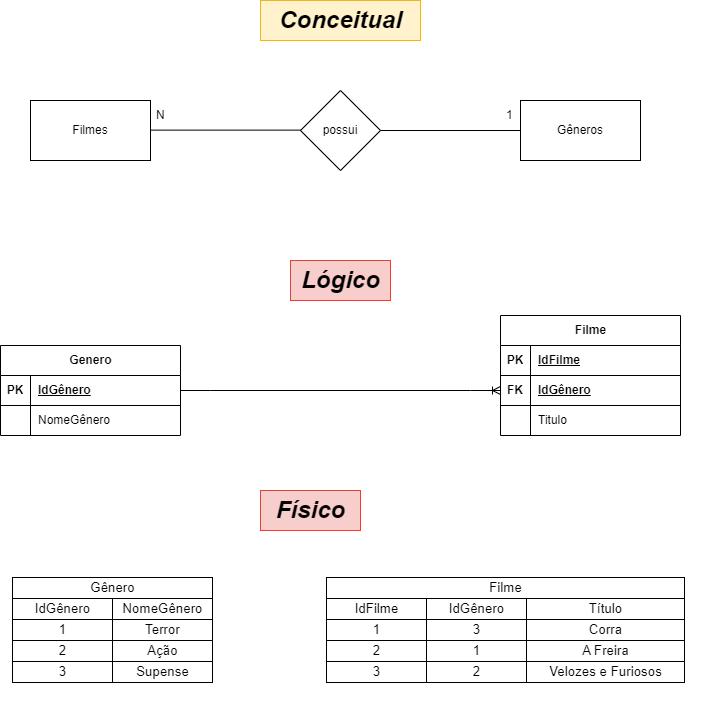

The diagram above was exported from draw.io. Its source (the exported page's mxGraphModel, read from the mxfile embedded in the PNG):
<mxGraphModel dx="1235" dy="684" grid="1" gridSize="10" guides="1" tooltips="1" connect="1" arrows="1" fold="1" page="1" pageScale="1" pageWidth="827" pageHeight="1169" math="0" shadow="0">
  <root>
    <mxCell id="0" />
    <mxCell id="1" parent="0" />
    <mxCell id="yaOeh6aV-ggRc0p7RnkD-2" value="&lt;font style=&quot;vertical-align: inherit;&quot;&gt;&lt;font style=&quot;vertical-align: inherit;&quot;&gt;possui&lt;/font&gt;&lt;/font&gt;" style="rhombus;whiteSpace=wrap;html=1;" parent="1" vertex="1">
      <mxGeometry x="390" y="240" width="80" height="80" as="geometry" />
    </mxCell>
    <mxCell id="yaOeh6aV-ggRc0p7RnkD-3" value="&lt;font style=&quot;vertical-align: inherit;&quot;&gt;&lt;font style=&quot;vertical-align: inherit;&quot;&gt;Filmes&lt;/font&gt;&lt;/font&gt;" style="rounded=0;whiteSpace=wrap;html=1;" parent="1" vertex="1">
      <mxGeometry x="120" y="250" width="120" height="60" as="geometry" />
    </mxCell>
    <mxCell id="yaOeh6aV-ggRc0p7RnkD-4" value="&lt;font style=&quot;vertical-align: inherit;&quot;&gt;&lt;font style=&quot;vertical-align: inherit;&quot;&gt;&lt;font style=&quot;vertical-align: inherit;&quot;&gt;&lt;font style=&quot;vertical-align: inherit;&quot;&gt;&lt;font style=&quot;vertical-align: inherit;&quot;&gt;&lt;font style=&quot;vertical-align: inherit;&quot;&gt;Gêneros&lt;/font&gt;&lt;/font&gt;&lt;/font&gt;&lt;/font&gt;&lt;/font&gt;&lt;/font&gt;" style="rounded=0;whiteSpace=wrap;html=1;" parent="1" vertex="1">
      <mxGeometry x="610" y="250" width="120" height="60" as="geometry" />
    </mxCell>
    <mxCell id="yaOeh6aV-ggRc0p7RnkD-8" value="" style="endArrow=none;html=1;rounded=0;entryX=0;entryY=0.5;entryDx=0;entryDy=0;exitX=1;exitY=0.5;exitDx=0;exitDy=0;" parent="1" edge="1">
      <mxGeometry width="50" height="50" relative="1" as="geometry">
        <mxPoint x="240.0000000000001" y="279.63" as="sourcePoint" />
        <mxPoint x="390" y="279.63" as="targetPoint" />
      </mxGeometry>
    </mxCell>
    <mxCell id="yaOeh6aV-ggRc0p7RnkD-9" value="" style="endArrow=none;html=1;rounded=0;entryX=0;entryY=0.5;entryDx=0;entryDy=0;exitX=1;exitY=0.5;exitDx=0;exitDy=0;" parent="1" source="yaOeh6aV-ggRc0p7RnkD-2" target="yaOeh6aV-ggRc0p7RnkD-4" edge="1">
      <mxGeometry width="50" height="50" relative="1" as="geometry">
        <mxPoint x="480" y="280" as="sourcePoint" />
        <mxPoint x="600" y="279.63" as="targetPoint" />
      </mxGeometry>
    </mxCell>
    <mxCell id="yaOeh6aV-ggRc0p7RnkD-10" value="1" style="text;strokeColor=none;fillColor=none;align=left;verticalAlign=middle;spacingLeft=4;spacingRight=4;overflow=hidden;points=[[0,0.5],[1,0.5]];portConstraint=eastwest;rotatable=0;whiteSpace=wrap;html=1;" parent="1" vertex="1">
      <mxGeometry x="590" y="250" width="20" height="30" as="geometry" />
    </mxCell>
    <mxCell id="yaOeh6aV-ggRc0p7RnkD-11" value="N" style="text;strokeColor=none;fillColor=none;align=left;verticalAlign=middle;spacingLeft=4;spacingRight=4;overflow=hidden;points=[[0,0.5],[1,0.5]];portConstraint=eastwest;rotatable=0;whiteSpace=wrap;html=1;" parent="1" vertex="1">
      <mxGeometry x="240" y="250" width="20" height="30" as="geometry" />
    </mxCell>
    <mxCell id="_rpqQipPMc4W5vzetkfj-14" value="Filme" style="shape=table;startSize=30;container=1;collapsible=1;childLayout=tableLayout;fixedRows=1;rowLines=0;fontStyle=1;align=center;resizeLast=1;html=1;" vertex="1" parent="1">
      <mxGeometry x="590" y="465" width="180" height="120" as="geometry" />
    </mxCell>
    <mxCell id="_rpqQipPMc4W5vzetkfj-15" value="" style="shape=tableRow;horizontal=0;startSize=0;swimlaneHead=0;swimlaneBody=0;fillColor=none;collapsible=0;dropTarget=0;points=[[0,0.5],[1,0.5]];portConstraint=eastwest;top=0;left=0;right=0;bottom=1;" vertex="1" parent="_rpqQipPMc4W5vzetkfj-14">
      <mxGeometry y="30" width="180" height="30" as="geometry" />
    </mxCell>
    <mxCell id="_rpqQipPMc4W5vzetkfj-16" value="PK" style="shape=partialRectangle;connectable=0;fillColor=none;top=0;left=0;bottom=0;right=0;fontStyle=1;overflow=hidden;whiteSpace=wrap;html=1;" vertex="1" parent="_rpqQipPMc4W5vzetkfj-15">
      <mxGeometry width="30" height="30" as="geometry">
        <mxRectangle width="30" height="30" as="alternateBounds" />
      </mxGeometry>
    </mxCell>
    <mxCell id="_rpqQipPMc4W5vzetkfj-17" value="IdFilme" style="shape=partialRectangle;connectable=0;fillColor=none;top=0;left=0;bottom=0;right=0;align=left;spacingLeft=6;fontStyle=5;overflow=hidden;whiteSpace=wrap;html=1;" vertex="1" parent="_rpqQipPMc4W5vzetkfj-15">
      <mxGeometry x="30" width="150" height="30" as="geometry">
        <mxRectangle width="150" height="30" as="alternateBounds" />
      </mxGeometry>
    </mxCell>
    <mxCell id="_rpqQipPMc4W5vzetkfj-39" style="shape=tableRow;horizontal=0;startSize=0;swimlaneHead=0;swimlaneBody=0;fillColor=none;collapsible=0;dropTarget=0;points=[[0,0.5],[1,0.5]];portConstraint=eastwest;top=0;left=0;right=0;bottom=1;" vertex="1" parent="_rpqQipPMc4W5vzetkfj-14">
      <mxGeometry y="60" width="180" height="30" as="geometry" />
    </mxCell>
    <mxCell id="_rpqQipPMc4W5vzetkfj-40" value="FK" style="shape=partialRectangle;connectable=0;fillColor=none;top=0;left=0;bottom=0;right=0;fontStyle=1;overflow=hidden;whiteSpace=wrap;html=1;" vertex="1" parent="_rpqQipPMc4W5vzetkfj-39">
      <mxGeometry width="30" height="30" as="geometry">
        <mxRectangle width="30" height="30" as="alternateBounds" />
      </mxGeometry>
    </mxCell>
    <mxCell id="_rpqQipPMc4W5vzetkfj-41" value="IdGênero" style="shape=partialRectangle;connectable=0;fillColor=none;top=0;left=0;bottom=0;right=0;align=left;spacingLeft=6;fontStyle=5;overflow=hidden;whiteSpace=wrap;html=1;" vertex="1" parent="_rpqQipPMc4W5vzetkfj-39">
      <mxGeometry x="30" width="150" height="30" as="geometry">
        <mxRectangle width="150" height="30" as="alternateBounds" />
      </mxGeometry>
    </mxCell>
    <mxCell id="_rpqQipPMc4W5vzetkfj-18" value="" style="shape=tableRow;horizontal=0;startSize=0;swimlaneHead=0;swimlaneBody=0;fillColor=none;collapsible=0;dropTarget=0;points=[[0,0.5],[1,0.5]];portConstraint=eastwest;top=0;left=0;right=0;bottom=0;" vertex="1" parent="_rpqQipPMc4W5vzetkfj-14">
      <mxGeometry y="90" width="180" height="30" as="geometry" />
    </mxCell>
    <mxCell id="_rpqQipPMc4W5vzetkfj-19" value="" style="shape=partialRectangle;connectable=0;fillColor=none;top=0;left=0;bottom=0;right=0;editable=1;overflow=hidden;whiteSpace=wrap;html=1;" vertex="1" parent="_rpqQipPMc4W5vzetkfj-18">
      <mxGeometry width="30" height="30" as="geometry">
        <mxRectangle width="30" height="30" as="alternateBounds" />
      </mxGeometry>
    </mxCell>
    <mxCell id="_rpqQipPMc4W5vzetkfj-20" value="Titulo" style="shape=partialRectangle;connectable=0;fillColor=none;top=0;left=0;bottom=0;right=0;align=left;spacingLeft=6;overflow=hidden;whiteSpace=wrap;html=1;" vertex="1" parent="_rpqQipPMc4W5vzetkfj-18">
      <mxGeometry x="30" width="150" height="30" as="geometry">
        <mxRectangle width="150" height="30" as="alternateBounds" />
      </mxGeometry>
    </mxCell>
    <mxCell id="_rpqQipPMc4W5vzetkfj-42" value="Genero" style="shape=table;startSize=30;container=1;collapsible=1;childLayout=tableLayout;fixedRows=1;rowLines=0;fontStyle=1;align=center;resizeLast=1;html=1;" vertex="1" parent="1">
      <mxGeometry x="90" y="495" width="180" height="90" as="geometry" />
    </mxCell>
    <mxCell id="_rpqQipPMc4W5vzetkfj-43" value="" style="shape=tableRow;horizontal=0;startSize=0;swimlaneHead=0;swimlaneBody=0;fillColor=none;collapsible=0;dropTarget=0;points=[[0,0.5],[1,0.5]];portConstraint=eastwest;top=0;left=0;right=0;bottom=1;" vertex="1" parent="_rpqQipPMc4W5vzetkfj-42">
      <mxGeometry y="30" width="180" height="30" as="geometry" />
    </mxCell>
    <mxCell id="_rpqQipPMc4W5vzetkfj-44" value="PK" style="shape=partialRectangle;connectable=0;fillColor=none;top=0;left=0;bottom=0;right=0;fontStyle=1;overflow=hidden;whiteSpace=wrap;html=1;" vertex="1" parent="_rpqQipPMc4W5vzetkfj-43">
      <mxGeometry width="30" height="30" as="geometry">
        <mxRectangle width="30" height="30" as="alternateBounds" />
      </mxGeometry>
    </mxCell>
    <mxCell id="_rpqQipPMc4W5vzetkfj-45" value="IdGênero" style="shape=partialRectangle;connectable=0;fillColor=none;top=0;left=0;bottom=0;right=0;align=left;spacingLeft=6;fontStyle=5;overflow=hidden;whiteSpace=wrap;html=1;" vertex="1" parent="_rpqQipPMc4W5vzetkfj-43">
      <mxGeometry x="30" width="150" height="30" as="geometry">
        <mxRectangle width="150" height="30" as="alternateBounds" />
      </mxGeometry>
    </mxCell>
    <mxCell id="_rpqQipPMc4W5vzetkfj-46" value="" style="shape=tableRow;horizontal=0;startSize=0;swimlaneHead=0;swimlaneBody=0;fillColor=none;collapsible=0;dropTarget=0;points=[[0,0.5],[1,0.5]];portConstraint=eastwest;top=0;left=0;right=0;bottom=0;" vertex="1" parent="_rpqQipPMc4W5vzetkfj-42">
      <mxGeometry y="60" width="180" height="30" as="geometry" />
    </mxCell>
    <mxCell id="_rpqQipPMc4W5vzetkfj-47" value="" style="shape=partialRectangle;connectable=0;fillColor=none;top=0;left=0;bottom=0;right=0;editable=1;overflow=hidden;whiteSpace=wrap;html=1;" vertex="1" parent="_rpqQipPMc4W5vzetkfj-46">
      <mxGeometry width="30" height="30" as="geometry">
        <mxRectangle width="30" height="30" as="alternateBounds" />
      </mxGeometry>
    </mxCell>
    <mxCell id="_rpqQipPMc4W5vzetkfj-48" value="NomeGênero" style="shape=partialRectangle;connectable=0;fillColor=none;top=0;left=0;bottom=0;right=0;align=left;spacingLeft=6;overflow=hidden;whiteSpace=wrap;html=1;" vertex="1" parent="_rpqQipPMc4W5vzetkfj-46">
      <mxGeometry x="30" width="150" height="30" as="geometry">
        <mxRectangle width="150" height="30" as="alternateBounds" />
      </mxGeometry>
    </mxCell>
    <mxCell id="_rpqQipPMc4W5vzetkfj-56" value="" style="edgeStyle=entityRelationEdgeStyle;fontSize=12;html=1;endArrow=ERoneToMany;rounded=0;entryX=0;entryY=0.5;entryDx=0;entryDy=0;exitX=1;exitY=0.5;exitDx=0;exitDy=0;" edge="1" parent="1" source="_rpqQipPMc4W5vzetkfj-43" target="_rpqQipPMc4W5vzetkfj-39">
      <mxGeometry width="100" height="100" relative="1" as="geometry">
        <mxPoint x="360" y="685" as="sourcePoint" />
        <mxPoint x="460" y="585" as="targetPoint" />
      </mxGeometry>
    </mxCell>
    <mxCell id="_rpqQipPMc4W5vzetkfj-57" value="Conceitual" style="text;html=1;fontSize=24;fontStyle=3;verticalAlign=middle;align=center;fillColor=#fff2cc;strokeColor=#d6b656;" vertex="1" parent="1">
      <mxGeometry x="350" y="150" width="160" height="40" as="geometry" />
    </mxCell>
    <mxCell id="_rpqQipPMc4W5vzetkfj-58" value="Lógico" style="text;strokeColor=#b85450;fillColor=#f8cecc;html=1;fontSize=24;fontStyle=3;verticalAlign=middle;align=center;" vertex="1" parent="1">
      <mxGeometry x="380" y="410" width="100" height="40" as="geometry" />
    </mxCell>
    <mxCell id="_rpqQipPMc4W5vzetkfj-106" value="&lt;table xmlns=&quot;http://www.w3.org/1999/xhtml&quot; cellspacing=&quot;0&quot; cellpadding=&quot;0&quot; dir=&quot;ltr&quot; border=&quot;1&quot; style=&quot;table-layout:fixed;font-size:10pt;font-family:Arial;width:0px;border-collapse:collapse;border:none&quot;&gt;&lt;colgroup&gt;&lt;col width=&quot;100&quot;&gt;&lt;col width=&quot;100&quot;&gt;&lt;/colgroup&gt;&lt;tbody&gt;&lt;tr style=&quot;height:21px;&quot;&gt;&lt;td style=&quot;border-top:1px solid #000000;border-right:1px solid #000000;border-bottom:1px solid #000000;border-left:1px solid #000000;overflow:hidden;padding:2px 3px 2px 3px;vertical-align:bottom;text-align:center;&quot; rowspan=&quot;1&quot; colspan=&quot;2&quot; data-sheets-value=&quot;{&amp;quot;1&amp;quot;:2,&amp;quot;2&amp;quot;:&amp;quot;Gênero&amp;quot;}&quot;&gt;Gênero&lt;/td&gt;&lt;/tr&gt;&lt;tr style=&quot;height:21px;&quot;&gt;&lt;td style=&quot;border-right:1px solid #000000;border-bottom:1px solid #000000;border-left:1px solid #000000;overflow:hidden;padding:2px 3px 2px 3px;vertical-align:bottom;text-align:center;&quot; data-sheets-value=&quot;{&amp;quot;1&amp;quot;:2,&amp;quot;2&amp;quot;:&amp;quot;IdGênero&amp;quot;}&quot;&gt;IdGênero&lt;/td&gt;&lt;td style=&quot;border-right:1px solid #000000;border-bottom:1px solid #000000;overflow:hidden;padding:2px 3px 2px 3px;vertical-align:bottom;text-align:center;&quot; data-sheets-value=&quot;{&amp;quot;1&amp;quot;:2,&amp;quot;2&amp;quot;:&amp;quot;NomeGênero&amp;quot;}&quot;&gt;NomeGênero&lt;/td&gt;&lt;/tr&gt;&lt;tr style=&quot;height:21px;&quot;&gt;&lt;td style=&quot;border-right:1px solid #000000;border-bottom:1px solid #000000;border-left:1px solid #000000;overflow:hidden;padding:2px 3px 2px 3px;vertical-align:bottom;text-align:center;&quot; data-sheets-value=&quot;{&amp;quot;1&amp;quot;:3,&amp;quot;3&amp;quot;:1}&quot;&gt;1&lt;/td&gt;&lt;td style=&quot;border-right:1px solid #000000;border-bottom:1px solid #000000;overflow:hidden;padding:2px 3px 2px 3px;vertical-align:bottom;text-align:center;&quot; data-sheets-value=&quot;{&amp;quot;1&amp;quot;:2,&amp;quot;2&amp;quot;:&amp;quot;Terror&amp;quot;}&quot;&gt;Terror&lt;/td&gt;&lt;/tr&gt;&lt;tr style=&quot;height:21px;&quot;&gt;&lt;td style=&quot;border-right:1px solid #000000;border-bottom:1px solid #000000;border-left:1px solid #000000;overflow:hidden;padding:2px 3px 2px 3px;vertical-align:bottom;text-align:center;&quot; data-sheets-value=&quot;{&amp;quot;1&amp;quot;:3,&amp;quot;3&amp;quot;:2}&quot;&gt;2&lt;/td&gt;&lt;td style=&quot;border-right:1px solid #000000;border-bottom:1px solid #000000;overflow:hidden;padding:2px 3px 2px 3px;vertical-align:bottom;text-align:center;&quot; data-sheets-value=&quot;{&amp;quot;1&amp;quot;:2,&amp;quot;2&amp;quot;:&amp;quot;Ação&amp;quot;}&quot;&gt;Ação&lt;/td&gt;&lt;/tr&gt;&lt;tr style=&quot;height:21px;&quot;&gt;&lt;td style=&quot;border-right:1px solid #000000;border-bottom:1px solid #000000;border-left:1px solid #000000;overflow:hidden;padding:2px 3px 2px 3px;vertical-align:bottom;text-align:center;&quot; data-sheets-value=&quot;{&amp;quot;1&amp;quot;:3,&amp;quot;3&amp;quot;:3}&quot;&gt;3&lt;/td&gt;&lt;td style=&quot;border-right:1px solid #000000;border-bottom:1px solid #000000;overflow:hidden;padding:2px 3px 2px 3px;vertical-align:bottom;text-align:center;&quot; data-sheets-value=&quot;{&amp;quot;1&amp;quot;:2,&amp;quot;2&amp;quot;:&amp;quot;Supense&amp;quot;}&quot;&gt;Supense&lt;/td&gt;&lt;/tr&gt;&lt;/tbody&gt;&lt;/table&gt;" style="text;whiteSpace=wrap;html=1;" vertex="1" parent="1">
      <mxGeometry x="100" y="720" width="230" height="130" as="geometry" />
    </mxCell>
    <mxCell id="_rpqQipPMc4W5vzetkfj-112" value="&lt;table xmlns=&quot;http://www.w3.org/1999/xhtml&quot; cellspacing=&quot;0&quot; cellpadding=&quot;0&quot; dir=&quot;ltr&quot; border=&quot;1&quot; style=&quot;table-layout:fixed;font-size:10pt;font-family:Arial;width:0px;border-collapse:collapse;border:none&quot;&gt;&lt;colgroup&gt;&lt;col width=&quot;100&quot;&gt;&lt;col width=&quot;100&quot;&gt;&lt;col width=&quot;158&quot;&gt;&lt;/colgroup&gt;&lt;tbody&gt;&lt;tr style=&quot;height:21px;&quot;&gt;&lt;td style=&quot;border-top:1px solid #000000;border-right:1px solid #000000;border-bottom:1px solid #000000;border-left:1px solid #000000;overflow:hidden;padding:2px 3px 2px 3px;vertical-align:bottom;text-align:center;&quot; rowspan=&quot;1&quot; colspan=&quot;3&quot; data-sheets-value=&quot;{&amp;quot;1&amp;quot;:2,&amp;quot;2&amp;quot;:&amp;quot;Filme&amp;quot;}&quot;&gt;Filme&lt;/td&gt;&lt;/tr&gt;&lt;tr style=&quot;height:21px;&quot;&gt;&lt;td style=&quot;border-right:1px solid #000000;border-bottom:1px solid #000000;border-left:1px solid #000000;overflow:hidden;padding:2px 3px 2px 3px;vertical-align:bottom;text-align:center;&quot; data-sheets-value=&quot;{&amp;quot;1&amp;quot;:2,&amp;quot;2&amp;quot;:&amp;quot;IdFilme&amp;quot;}&quot;&gt;IdFilme&lt;/td&gt;&lt;td style=&quot;border-right:1px solid #000000;border-bottom:1px solid #000000;overflow:hidden;padding:2px 3px 2px 3px;vertical-align:bottom;text-align:center;&quot; data-sheets-value=&quot;{&amp;quot;1&amp;quot;:2,&amp;quot;2&amp;quot;:&amp;quot;IdGênero&amp;quot;}&quot;&gt;IdGênero&lt;/td&gt;&lt;td style=&quot;border-right:1px solid #000000;border-bottom:1px solid #000000;overflow:hidden;padding:2px 3px 2px 3px;vertical-align:bottom;text-align:center;&quot; data-sheets-value=&quot;{&amp;quot;1&amp;quot;:2,&amp;quot;2&amp;quot;:&amp;quot;Título&amp;quot;}&quot;&gt;Título&lt;/td&gt;&lt;/tr&gt;&lt;tr style=&quot;height:21px;&quot;&gt;&lt;td style=&quot;border-right:1px solid #000000;border-bottom:1px solid #000000;border-left:1px solid #000000;overflow:hidden;padding:2px 3px 2px 3px;vertical-align:bottom;text-align:center;&quot; data-sheets-value=&quot;{&amp;quot;1&amp;quot;:3,&amp;quot;3&amp;quot;:1}&quot;&gt;1&lt;/td&gt;&lt;td style=&quot;border-right:1px solid #000000;border-bottom:1px solid #000000;overflow:hidden;padding:2px 3px 2px 3px;vertical-align:bottom;text-align:center;&quot; data-sheets-value=&quot;{&amp;quot;1&amp;quot;:3,&amp;quot;3&amp;quot;:3}&quot;&gt;3&lt;/td&gt;&lt;td style=&quot;border-right:1px solid #000000;border-bottom:1px solid #000000;overflow:hidden;padding:2px 3px 2px 3px;vertical-align:bottom;text-align:center;&quot; data-sheets-value=&quot;{&amp;quot;1&amp;quot;:2,&amp;quot;2&amp;quot;:&amp;quot;Corra&amp;quot;}&quot;&gt;Corra&lt;/td&gt;&lt;/tr&gt;&lt;tr style=&quot;height:21px;&quot;&gt;&lt;td style=&quot;border-right:1px solid #000000;border-bottom:1px solid #000000;border-left:1px solid #000000;overflow:hidden;padding:2px 3px 2px 3px;vertical-align:bottom;text-align:center;&quot; data-sheets-value=&quot;{&amp;quot;1&amp;quot;:3,&amp;quot;3&amp;quot;:2}&quot;&gt;2&lt;/td&gt;&lt;td style=&quot;border-right:1px solid #000000;border-bottom:1px solid #000000;overflow:hidden;padding:2px 3px 2px 3px;vertical-align:bottom;text-align:center;&quot; data-sheets-value=&quot;{&amp;quot;1&amp;quot;:3,&amp;quot;3&amp;quot;:1}&quot;&gt;1&lt;/td&gt;&lt;td style=&quot;border-right:1px solid #000000;border-bottom:1px solid #000000;overflow:hidden;padding:2px 3px 2px 3px;vertical-align:bottom;text-align:center;&quot; data-sheets-value=&quot;{&amp;quot;1&amp;quot;:2,&amp;quot;2&amp;quot;:&amp;quot;A Freira&amp;quot;}&quot;&gt;A Freira&lt;/td&gt;&lt;/tr&gt;&lt;tr style=&quot;height:21px;&quot;&gt;&lt;td style=&quot;border-right:1px solid #000000;border-bottom:1px solid #000000;border-left:1px solid #000000;overflow:hidden;padding:2px 3px 2px 3px;vertical-align:bottom;text-align:center;&quot; data-sheets-value=&quot;{&amp;quot;1&amp;quot;:3,&amp;quot;3&amp;quot;:3}&quot;&gt;3&lt;/td&gt;&lt;td style=&quot;border-right:1px solid #000000;border-bottom:1px solid #000000;overflow:hidden;padding:2px 3px 2px 3px;vertical-align:bottom;text-align:center;&quot; data-sheets-value=&quot;{&amp;quot;1&amp;quot;:3,&amp;quot;3&amp;quot;:2}&quot;&gt;2&lt;/td&gt;&lt;td style=&quot;border-right:1px solid #000000;border-bottom:1px solid #000000;overflow:hidden;padding:2px 3px 2px 3px;vertical-align:bottom;text-align:center;&quot; data-sheets-value=&quot;{&amp;quot;1&amp;quot;:2,&amp;quot;2&amp;quot;:&amp;quot;Velozes e Furiosos&amp;quot;}&quot;&gt;Velozes e Furiosos&lt;/td&gt;&lt;/tr&gt;&lt;/tbody&gt;&lt;/table&gt;" style="text;whiteSpace=wrap;html=1;" vertex="1" parent="1">
      <mxGeometry x="414" y="720" width="390" height="130" as="geometry" />
    </mxCell>
    <mxCell id="_rpqQipPMc4W5vzetkfj-114" value="Físico" style="text;strokeColor=#b85450;fillColor=#f8cecc;html=1;fontSize=24;fontStyle=3;verticalAlign=middle;align=center;" vertex="1" parent="1">
      <mxGeometry x="350" y="640" width="100" height="40" as="geometry" />
    </mxCell>
  </root>
</mxGraphModel>